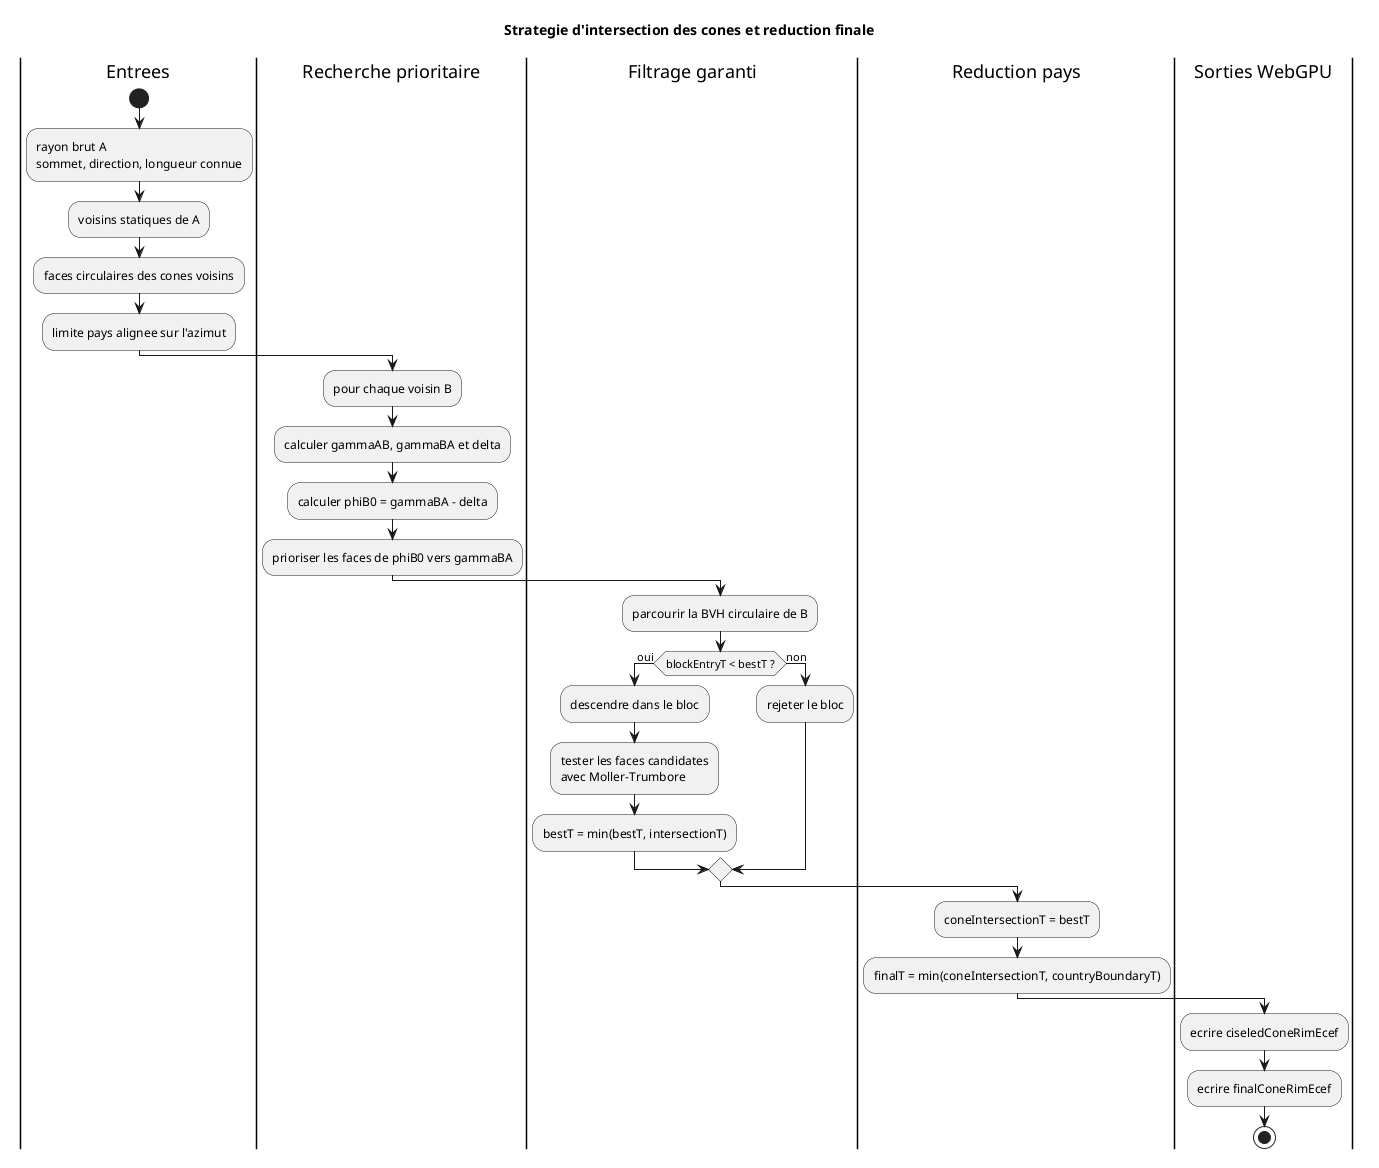

The diagram above was rendered by PlantUML. Its source (embedded in the PNG):
@startuml
title Strategie d'intersection des cones et reduction finale

|Entrees|
start
:rayon brut A\nsommet, direction, longueur connue;
:voisins statiques de A;
:faces circulaires des cones voisins;
:limite pays alignee sur l'azimut;

|Recherche prioritaire|
:pour chaque voisin B;
:calculer gammaAB, gammaBA et delta;
:calculer phiB0 = gammaBA - delta;
:prioriser les faces de phiB0 vers gammaBA;

|Filtrage garanti|
:parcourir la BVH circulaire de B;
if (blockEntryT < bestT ?) then (oui)
  :descendre dans le bloc;
  :tester les faces candidates\navec Moller-Trumbore;
  :bestT = min(bestT, intersectionT);
else (non)
  :rejeter le bloc;
endif

|Reduction pays|
:coneIntersectionT = bestT;
:finalT = min(coneIntersectionT, countryBoundaryT);

|Sorties WebGPU|
:ecrire ciseledConeRimEcef;
:ecrire finalConeRimEcef;
stop
@enduml